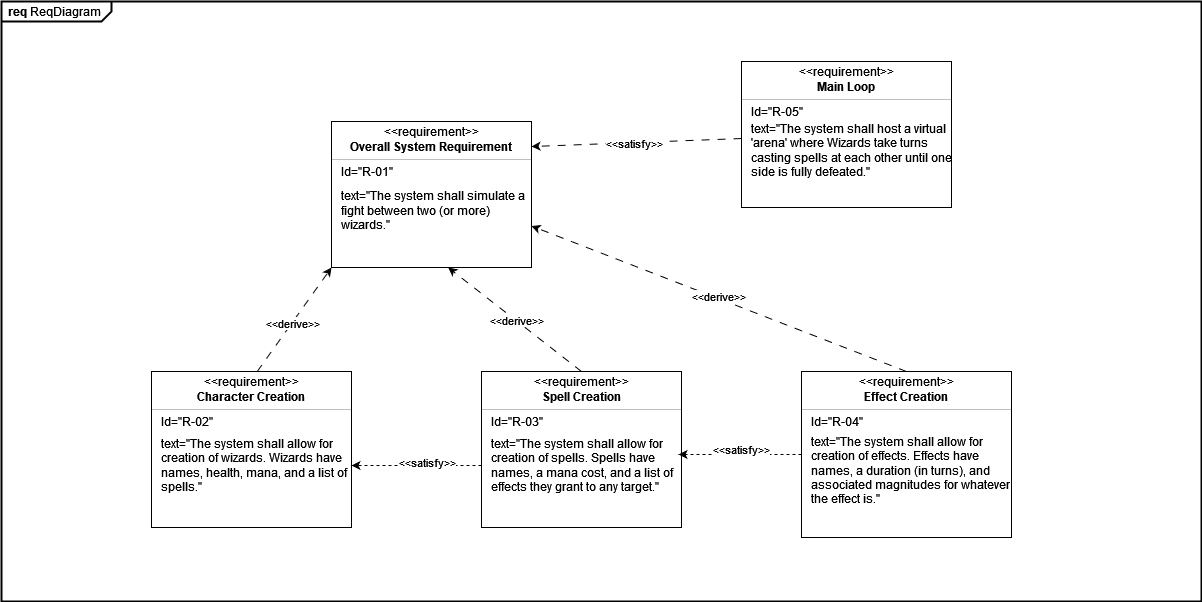

The diagram above was exported from draw.io. Its source (the exported page's mxGraphModel, read from the mxfile embedded in the PNG):
<mxGraphModel dx="1434" dy="727" grid="1" gridSize="10" guides="1" tooltips="1" connect="1" arrows="1" fold="1" page="1" pageScale="1" pageWidth="850" pageHeight="1100" math="0" shadow="0">
  <root>
    <mxCell id="0" />
    <mxCell id="1" parent="0" />
    <mxCell id="HnniPJ27DNDjkbadHBX5-1" value="&lt;p style=&quot;margin:0px;margin-top:4px;margin-left:7px;text-align:left;&quot;&gt;&lt;b&gt;req&lt;/b&gt;  ReqDiagram&lt;/p&gt;" style="html=1;shape=mxgraph.sysml.package;overflow=fill;labelX=110;strokeWidth=2;align=center;" vertex="1" parent="1">
      <mxGeometry x="50" y="40" width="1200" height="600" as="geometry" />
    </mxCell>
    <mxCell id="HnniPJ27DNDjkbadHBX5-2" value="" style="fontStyle=1;align=center;verticalAlign=middle;childLayout=stackLayout;horizontal=1;horizontalStack=0;resizeParent=1;resizeParentMax=0;resizeLast=0;marginBottom=0;" vertex="1" parent="1">
      <mxGeometry x="380" y="160" width="200" height="146" as="geometry" />
    </mxCell>
    <mxCell id="HnniPJ27DNDjkbadHBX5-3" value="&amp;lt;&amp;lt;requirement&amp;gt;&amp;gt;" style="html=1;align=center;spacing=0;verticalAlign=middle;strokeColor=none;fillColor=none;whiteSpace=wrap;spacingTop=3;" vertex="1" parent="HnniPJ27DNDjkbadHBX5-2">
      <mxGeometry width="200" height="16" as="geometry" />
    </mxCell>
    <mxCell id="HnniPJ27DNDjkbadHBX5-4" value="Overall System Requirement" style="html=1;align=center;spacing=0;verticalAlign=middle;strokeColor=none;fillColor=none;whiteSpace=wrap;fontStyle=1" vertex="1" parent="HnniPJ27DNDjkbadHBX5-2">
      <mxGeometry y="16" width="200" height="18" as="geometry" />
    </mxCell>
    <mxCell id="HnniPJ27DNDjkbadHBX5-5" value="" style="line;strokeWidth=0.25;fillColor=none;align=left;verticalAlign=middle;spacingTop=-1;spacingLeft=3;spacingRight=3;rotatable=0;labelPosition=right;points=[];portConstraint=eastwest;" vertex="1" parent="HnniPJ27DNDjkbadHBX5-2">
      <mxGeometry y="34" width="200" height="8" as="geometry" />
    </mxCell>
    <mxCell id="HnniPJ27DNDjkbadHBX5-7" value="Id=&quot;R-01&quot;" style="html=1;align=left;spacing=0;verticalAlign=middle;strokeColor=none;fillColor=none;whiteSpace=wrap;spacingLeft=10;" vertex="1" parent="HnniPJ27DNDjkbadHBX5-2">
      <mxGeometry y="42" width="200" height="16" as="geometry" />
    </mxCell>
    <mxCell id="HnniPJ27DNDjkbadHBX5-6" value="text=&quot;The system shall simulate a fight between two (or more) wizards.&quot;" style="html=1;align=left;spacing=0;verticalAlign=middle;strokeColor=none;fillColor=none;whiteSpace=wrap;spacingLeft=10;" vertex="1" parent="HnniPJ27DNDjkbadHBX5-2">
      <mxGeometry y="58" width="200" height="62" as="geometry" />
    </mxCell>
    <mxCell id="HnniPJ27DNDjkbadHBX5-8" value="" style="html=1;align=center;spacing=0;verticalAlign=middle;strokeColor=none;fillColor=none;whiteSpace=wrap;" vertex="1" parent="HnniPJ27DNDjkbadHBX5-2">
      <mxGeometry y="120" width="200" height="26" as="geometry" />
    </mxCell>
    <mxCell id="HnniPJ27DNDjkbadHBX5-12" value="" style="fontStyle=1;align=center;verticalAlign=middle;childLayout=stackLayout;horizontal=1;horizontalStack=0;resizeParent=1;resizeParentMax=0;resizeLast=0;marginBottom=0;" vertex="1" parent="1">
      <mxGeometry x="200" y="410" width="200" height="156" as="geometry" />
    </mxCell>
    <mxCell id="HnniPJ27DNDjkbadHBX5-13" value="&amp;lt;&amp;lt;requirement&amp;gt;&amp;gt;" style="html=1;align=center;spacing=0;verticalAlign=middle;strokeColor=none;fillColor=none;whiteSpace=wrap;spacingTop=3;" vertex="1" parent="HnniPJ27DNDjkbadHBX5-12">
      <mxGeometry width="200" height="16" as="geometry" />
    </mxCell>
    <mxCell id="HnniPJ27DNDjkbadHBX5-14" value="Character Creation" style="html=1;align=center;spacing=0;verticalAlign=middle;strokeColor=none;fillColor=none;whiteSpace=wrap;fontStyle=1" vertex="1" parent="HnniPJ27DNDjkbadHBX5-12">
      <mxGeometry y="16" width="200" height="18" as="geometry" />
    </mxCell>
    <mxCell id="HnniPJ27DNDjkbadHBX5-15" value="" style="line;strokeWidth=0.25;fillColor=none;align=left;verticalAlign=middle;spacingTop=-1;spacingLeft=3;spacingRight=3;rotatable=0;labelPosition=right;points=[];portConstraint=eastwest;" vertex="1" parent="HnniPJ27DNDjkbadHBX5-12">
      <mxGeometry y="34" width="200" height="8" as="geometry" />
    </mxCell>
    <mxCell id="HnniPJ27DNDjkbadHBX5-17" value="Id=&quot;R-02&quot;" style="html=1;align=left;spacing=0;verticalAlign=middle;strokeColor=none;fillColor=none;whiteSpace=wrap;spacingLeft=10;" vertex="1" parent="HnniPJ27DNDjkbadHBX5-12">
      <mxGeometry y="42" width="200" height="16" as="geometry" />
    </mxCell>
    <mxCell id="HnniPJ27DNDjkbadHBX5-16" value="text=&quot;The system shall allow for creation of wizards. Wizards have names, health, mana, and a list of spells.&quot;" style="html=1;align=left;spacing=0;verticalAlign=middle;strokeColor=none;fillColor=none;whiteSpace=wrap;spacingLeft=10;" vertex="1" parent="HnniPJ27DNDjkbadHBX5-12">
      <mxGeometry y="58" width="200" height="72" as="geometry" />
    </mxCell>
    <mxCell id="HnniPJ27DNDjkbadHBX5-18" value="" style="html=1;align=center;spacing=0;verticalAlign=middle;strokeColor=none;fillColor=none;whiteSpace=wrap;" vertex="1" parent="HnniPJ27DNDjkbadHBX5-12">
      <mxGeometry y="130" width="200" height="26" as="geometry" />
    </mxCell>
    <mxCell id="HnniPJ27DNDjkbadHBX5-19" style="rounded=0;orthogonalLoop=1;jettySize=auto;html=1;entryX=0;entryY=1;entryDx=0;entryDy=0;dashed=1;dashPattern=8 8;" edge="1" parent="1" source="HnniPJ27DNDjkbadHBX5-13" target="HnniPJ27DNDjkbadHBX5-8">
      <mxGeometry relative="1" as="geometry" />
    </mxCell>
    <mxCell id="HnniPJ27DNDjkbadHBX5-20" value="&lt;div&gt;&amp;lt;&amp;lt;derive&amp;gt;&amp;gt;&lt;/div&gt;" style="edgeLabel;html=1;align=center;verticalAlign=middle;resizable=0;points=[];" vertex="1" connectable="0" parent="HnniPJ27DNDjkbadHBX5-19">
      <mxGeometry x="-0.0567" relative="1" as="geometry">
        <mxPoint as="offset" />
      </mxGeometry>
    </mxCell>
    <mxCell id="HnniPJ27DNDjkbadHBX5-21" value="" style="fontStyle=1;align=center;verticalAlign=middle;childLayout=stackLayout;horizontal=1;horizontalStack=0;resizeParent=1;resizeParentMax=0;resizeLast=0;marginBottom=0;" vertex="1" parent="1">
      <mxGeometry x="530" y="410" width="200" height="156" as="geometry" />
    </mxCell>
    <mxCell id="HnniPJ27DNDjkbadHBX5-22" value="&amp;lt;&amp;lt;requirement&amp;gt;&amp;gt;" style="html=1;align=center;spacing=0;verticalAlign=middle;strokeColor=none;fillColor=none;whiteSpace=wrap;spacingTop=3;" vertex="1" parent="HnniPJ27DNDjkbadHBX5-21">
      <mxGeometry width="200" height="16" as="geometry" />
    </mxCell>
    <mxCell id="HnniPJ27DNDjkbadHBX5-23" value="Spell Creation" style="html=1;align=center;spacing=0;verticalAlign=middle;strokeColor=none;fillColor=none;whiteSpace=wrap;fontStyle=1" vertex="1" parent="HnniPJ27DNDjkbadHBX5-21">
      <mxGeometry y="16" width="200" height="18" as="geometry" />
    </mxCell>
    <mxCell id="HnniPJ27DNDjkbadHBX5-24" value="" style="line;strokeWidth=0.25;fillColor=none;align=left;verticalAlign=middle;spacingTop=-1;spacingLeft=3;spacingRight=3;rotatable=0;labelPosition=right;points=[];portConstraint=eastwest;" vertex="1" parent="HnniPJ27DNDjkbadHBX5-21">
      <mxGeometry y="34" width="200" height="8" as="geometry" />
    </mxCell>
    <mxCell id="HnniPJ27DNDjkbadHBX5-25" value="Id=&quot;R-03&quot;" style="html=1;align=left;spacing=0;verticalAlign=middle;strokeColor=none;fillColor=none;whiteSpace=wrap;spacingLeft=10;" vertex="1" parent="HnniPJ27DNDjkbadHBX5-21">
      <mxGeometry y="42" width="200" height="16" as="geometry" />
    </mxCell>
    <mxCell id="HnniPJ27DNDjkbadHBX5-26" value="text=&quot;The system shall allow for creation of spells. Spells have names, a mana cost, and a list of effects they grant to any target.&quot;" style="html=1;align=left;spacing=0;verticalAlign=middle;strokeColor=none;fillColor=none;whiteSpace=wrap;spacingLeft=10;" vertex="1" parent="HnniPJ27DNDjkbadHBX5-21">
      <mxGeometry y="58" width="200" height="72" as="geometry" />
    </mxCell>
    <mxCell id="HnniPJ27DNDjkbadHBX5-27" value="" style="html=1;align=center;spacing=0;verticalAlign=middle;strokeColor=none;fillColor=none;whiteSpace=wrap;" vertex="1" parent="HnniPJ27DNDjkbadHBX5-21">
      <mxGeometry y="130" width="200" height="26" as="geometry" />
    </mxCell>
    <mxCell id="HnniPJ27DNDjkbadHBX5-28" value="" style="fontStyle=1;align=center;verticalAlign=middle;childLayout=stackLayout;horizontal=1;horizontalStack=0;resizeParent=1;resizeParentMax=0;resizeLast=0;marginBottom=0;" vertex="1" parent="1">
      <mxGeometry x="850" y="410" width="210" height="166" as="geometry" />
    </mxCell>
    <mxCell id="HnniPJ27DNDjkbadHBX5-29" value="&amp;lt;&amp;lt;requirement&amp;gt;&amp;gt;" style="html=1;align=center;spacing=0;verticalAlign=middle;strokeColor=none;fillColor=none;whiteSpace=wrap;spacingTop=3;" vertex="1" parent="HnniPJ27DNDjkbadHBX5-28">
      <mxGeometry width="210" height="16" as="geometry" />
    </mxCell>
    <mxCell id="HnniPJ27DNDjkbadHBX5-30" value="Effect Creation" style="html=1;align=center;spacing=0;verticalAlign=middle;strokeColor=none;fillColor=none;whiteSpace=wrap;fontStyle=1" vertex="1" parent="HnniPJ27DNDjkbadHBX5-28">
      <mxGeometry y="16" width="210" height="18" as="geometry" />
    </mxCell>
    <mxCell id="HnniPJ27DNDjkbadHBX5-31" value="" style="line;strokeWidth=0.25;fillColor=none;align=left;verticalAlign=middle;spacingTop=-1;spacingLeft=3;spacingRight=3;rotatable=0;labelPosition=right;points=[];portConstraint=eastwest;" vertex="1" parent="HnniPJ27DNDjkbadHBX5-28">
      <mxGeometry y="34" width="210" height="8" as="geometry" />
    </mxCell>
    <mxCell id="HnniPJ27DNDjkbadHBX5-32" value="Id=&quot;R-04&quot;" style="html=1;align=left;spacing=0;verticalAlign=middle;strokeColor=none;fillColor=none;whiteSpace=wrap;spacingLeft=10;" vertex="1" parent="HnniPJ27DNDjkbadHBX5-28">
      <mxGeometry y="42" width="210" height="16" as="geometry" />
    </mxCell>
    <mxCell id="HnniPJ27DNDjkbadHBX5-33" value="text=&quot;The system shall allow for creation of effects. Effects have names, a duration (in turns), and associated magnitudes for whatever the effect is.&quot;" style="html=1;align=left;spacing=0;verticalAlign=middle;strokeColor=none;fillColor=none;whiteSpace=wrap;spacingLeft=10;" vertex="1" parent="HnniPJ27DNDjkbadHBX5-28">
      <mxGeometry y="58" width="210" height="82" as="geometry" />
    </mxCell>
    <mxCell id="HnniPJ27DNDjkbadHBX5-34" value="" style="html=1;align=center;spacing=0;verticalAlign=middle;strokeColor=none;fillColor=none;whiteSpace=wrap;" vertex="1" parent="HnniPJ27DNDjkbadHBX5-28">
      <mxGeometry y="140" width="210" height="26" as="geometry" />
    </mxCell>
    <mxCell id="HnniPJ27DNDjkbadHBX5-36" style="rounded=0;orthogonalLoop=1;jettySize=auto;html=1;exitX=0.5;exitY=0;exitDx=0;exitDy=0;dashed=1;dashPattern=8 8;" edge="1" parent="1" source="HnniPJ27DNDjkbadHBX5-22" target="HnniPJ27DNDjkbadHBX5-8">
      <mxGeometry relative="1" as="geometry" />
    </mxCell>
    <mxCell id="HnniPJ27DNDjkbadHBX5-40" value="&amp;lt;&amp;lt;derive&amp;gt;&amp;gt;" style="edgeLabel;html=1;align=center;verticalAlign=middle;resizable=0;points=[];" vertex="1" connectable="0" parent="HnniPJ27DNDjkbadHBX5-36">
      <mxGeometry x="-0.0181" relative="1" as="geometry">
        <mxPoint as="offset" />
      </mxGeometry>
    </mxCell>
    <mxCell id="HnniPJ27DNDjkbadHBX5-37" style="rounded=0;orthogonalLoop=1;jettySize=auto;html=1;exitX=0.5;exitY=0;exitDx=0;exitDy=0;entryX=1;entryY=0.75;entryDx=0;entryDy=0;dashed=1;dashPattern=8 8;" edge="1" parent="1" source="HnniPJ27DNDjkbadHBX5-29" target="HnniPJ27DNDjkbadHBX5-6">
      <mxGeometry relative="1" as="geometry" />
    </mxCell>
    <mxCell id="HnniPJ27DNDjkbadHBX5-41" value="&amp;lt;&amp;lt;derive&amp;gt;&amp;gt;" style="edgeLabel;html=1;align=center;verticalAlign=middle;resizable=0;points=[];" vertex="1" connectable="0" parent="HnniPJ27DNDjkbadHBX5-37">
      <mxGeometry x="0.0101" y="-2" relative="1" as="geometry">
        <mxPoint as="offset" />
      </mxGeometry>
    </mxCell>
    <mxCell id="HnniPJ27DNDjkbadHBX5-43" style="rounded=0;orthogonalLoop=1;jettySize=auto;html=1;exitX=0;exitY=0.5;exitDx=0;exitDy=0;dashed=1;" edge="1" parent="1" source="HnniPJ27DNDjkbadHBX5-26" target="HnniPJ27DNDjkbadHBX5-16">
      <mxGeometry relative="1" as="geometry">
        <mxPoint x="505" y="492.5" as="sourcePoint" />
        <mxPoint x="400" y="492.5" as="targetPoint" />
      </mxGeometry>
    </mxCell>
    <mxCell id="HnniPJ27DNDjkbadHBX5-45" value="&amp;lt;&amp;lt;satisfy&amp;gt;&amp;gt;" style="edgeLabel;html=1;align=center;verticalAlign=middle;resizable=0;points=[];" vertex="1" connectable="0" parent="HnniPJ27DNDjkbadHBX5-43">
      <mxGeometry x="-0.181" y="-2" relative="1" as="geometry">
        <mxPoint x="-2" y="-2" as="offset" />
      </mxGeometry>
    </mxCell>
    <mxCell id="HnniPJ27DNDjkbadHBX5-44" style="edgeStyle=orthogonalEdgeStyle;rounded=0;orthogonalLoop=1;jettySize=auto;html=1;entryX=0.985;entryY=0.347;entryDx=0;entryDy=0;entryPerimeter=0;dashed=1;" edge="1" parent="1" source="HnniPJ27DNDjkbadHBX5-28" target="HnniPJ27DNDjkbadHBX5-26">
      <mxGeometry relative="1" as="geometry" />
    </mxCell>
    <mxCell id="HnniPJ27DNDjkbadHBX5-46" value="&amp;lt;&amp;lt;satisfy&amp;gt;&amp;gt;" style="edgeLabel;html=1;align=center;verticalAlign=middle;resizable=0;points=[];" vertex="1" connectable="0" parent="HnniPJ27DNDjkbadHBX5-44">
      <mxGeometry x="-0.0135" y="2" relative="1" as="geometry">
        <mxPoint y="-7" as="offset" />
      </mxGeometry>
    </mxCell>
    <mxCell id="HnniPJ27DNDjkbadHBX5-54" style="rounded=0;orthogonalLoop=1;jettySize=auto;html=1;entryX=1;entryY=0.5;entryDx=0;entryDy=0;dashed=1;dashPattern=8 8;" edge="1" parent="1" source="HnniPJ27DNDjkbadHBX5-47" target="HnniPJ27DNDjkbadHBX5-4">
      <mxGeometry relative="1" as="geometry" />
    </mxCell>
    <mxCell id="HnniPJ27DNDjkbadHBX5-55" value="&amp;lt;&amp;lt;satisfy&amp;gt;&amp;gt;" style="edgeLabel;html=1;align=center;verticalAlign=middle;resizable=0;points=[];" vertex="1" connectable="0" parent="HnniPJ27DNDjkbadHBX5-54">
      <mxGeometry x="0.0088" y="-2" relative="1" as="geometry">
        <mxPoint x="-2" y="2" as="offset" />
      </mxGeometry>
    </mxCell>
    <mxCell id="HnniPJ27DNDjkbadHBX5-47" value="" style="fontStyle=1;align=center;verticalAlign=middle;childLayout=stackLayout;horizontal=1;horizontalStack=0;resizeParent=1;resizeParentMax=0;resizeLast=0;marginBottom=0;" vertex="1" parent="1">
      <mxGeometry x="790" y="100" width="210" height="146" as="geometry" />
    </mxCell>
    <mxCell id="HnniPJ27DNDjkbadHBX5-48" value="&amp;lt;&amp;lt;requirement&amp;gt;&amp;gt;" style="html=1;align=center;spacing=0;verticalAlign=middle;strokeColor=none;fillColor=none;whiteSpace=wrap;spacingTop=3;" vertex="1" parent="HnniPJ27DNDjkbadHBX5-47">
      <mxGeometry width="210" height="16" as="geometry" />
    </mxCell>
    <mxCell id="HnniPJ27DNDjkbadHBX5-49" value="Main Loop" style="html=1;align=center;spacing=0;verticalAlign=middle;strokeColor=none;fillColor=none;whiteSpace=wrap;fontStyle=1" vertex="1" parent="HnniPJ27DNDjkbadHBX5-47">
      <mxGeometry y="16" width="210" height="18" as="geometry" />
    </mxCell>
    <mxCell id="HnniPJ27DNDjkbadHBX5-50" value="" style="line;strokeWidth=0.25;fillColor=none;align=left;verticalAlign=middle;spacingTop=-1;spacingLeft=3;spacingRight=3;rotatable=0;labelPosition=right;points=[];portConstraint=eastwest;" vertex="1" parent="HnniPJ27DNDjkbadHBX5-47">
      <mxGeometry y="34" width="210" height="8" as="geometry" />
    </mxCell>
    <mxCell id="HnniPJ27DNDjkbadHBX5-51" value="Id=&quot;R-05&quot;" style="html=1;align=left;spacing=0;verticalAlign=middle;strokeColor=none;fillColor=none;whiteSpace=wrap;spacingLeft=10;" vertex="1" parent="HnniPJ27DNDjkbadHBX5-47">
      <mxGeometry y="42" width="210" height="16" as="geometry" />
    </mxCell>
    <mxCell id="HnniPJ27DNDjkbadHBX5-52" value="text=&quot;The system shall host a virtual 'arena' where Wizards take turns casting spells at each other until one side is fully defeated.&quot;" style="html=1;align=left;spacing=0;verticalAlign=middle;strokeColor=none;fillColor=none;whiteSpace=wrap;spacingLeft=10;" vertex="1" parent="HnniPJ27DNDjkbadHBX5-47">
      <mxGeometry y="58" width="210" height="62" as="geometry" />
    </mxCell>
    <mxCell id="HnniPJ27DNDjkbadHBX5-53" value="" style="html=1;align=center;spacing=0;verticalAlign=middle;strokeColor=none;fillColor=none;whiteSpace=wrap;" vertex="1" parent="HnniPJ27DNDjkbadHBX5-47">
      <mxGeometry y="120" width="210" height="26" as="geometry" />
    </mxCell>
  </root>
</mxGraphModel>